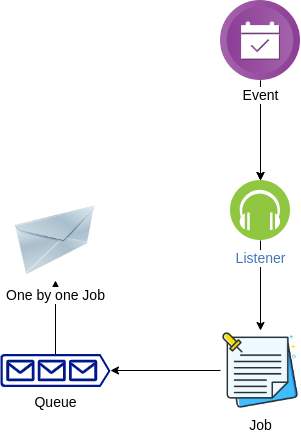

The diagram above was exported from draw.io. Its source (the exported page's mxGraphModel, read from the mxfile embedded in the PNG):
<mxGraphModel dx="1145" dy="538" grid="1" gridSize="10" guides="1" tooltips="1" connect="1" arrows="1" fold="1" page="1" pageScale="1" pageWidth="850" pageHeight="1100" math="0" shadow="0">
  <root>
    <mxCell id="0" />
    <mxCell id="1" parent="0" />
    <mxCell id="0fX4cJ2Axdh3SQUcU-KM-6" value="" style="edgeStyle=orthogonalEdgeStyle;rounded=0;orthogonalLoop=1;jettySize=auto;html=1;" edge="1" parent="1" source="0fX4cJ2Axdh3SQUcU-KM-4" target="0fX4cJ2Axdh3SQUcU-KM-5">
      <mxGeometry relative="1" as="geometry" />
    </mxCell>
    <mxCell id="0fX4cJ2Axdh3SQUcU-KM-11" value="" style="edgeStyle=orthogonalEdgeStyle;rounded=0;orthogonalLoop=1;jettySize=auto;html=1;" edge="1" parent="1" source="0fX4cJ2Axdh3SQUcU-KM-4" target="0fX4cJ2Axdh3SQUcU-KM-5">
      <mxGeometry relative="1" as="geometry" />
    </mxCell>
    <mxCell id="0fX4cJ2Axdh3SQUcU-KM-4" value="&lt;font style=&quot;font-size: 14px;&quot;&gt;Event&lt;/font&gt;" style="shape=image;html=1;verticalAlign=top;verticalLabelPosition=bottom;labelBackgroundColor=#ffffff;imageAspect=0;aspect=fixed;image=https://cdn4.iconfinder.com/data/icons/ios-web-user-interface-multi-circle-flat-vol-4/512/Calendar_event_check_date_ok-128.png" vertex="1" parent="1">
      <mxGeometry x="440" y="100" width="80" height="80" as="geometry" />
    </mxCell>
    <mxCell id="0fX4cJ2Axdh3SQUcU-KM-10" value="" style="edgeStyle=orthogonalEdgeStyle;rounded=0;orthogonalLoop=1;jettySize=auto;html=1;" edge="1" parent="1" source="0fX4cJ2Axdh3SQUcU-KM-5" target="0fX4cJ2Axdh3SQUcU-KM-7">
      <mxGeometry relative="1" as="geometry" />
    </mxCell>
    <mxCell id="0fX4cJ2Axdh3SQUcU-KM-5" value="&lt;font style=&quot;font-size: 14px;&quot;&gt;Listener&lt;/font&gt;" style="aspect=fixed;perimeter=ellipsePerimeter;html=1;align=center;shadow=0;dashed=0;fontColor=#4277BB;labelBackgroundColor=#ffffff;fontSize=12;spacingTop=3;image;image=img/lib/ibm/blockchain/event_listener.svg;" vertex="1" parent="1">
      <mxGeometry x="450" y="280" width="60" height="60" as="geometry" />
    </mxCell>
    <mxCell id="0fX4cJ2Axdh3SQUcU-KM-9" value="" style="edgeStyle=orthogonalEdgeStyle;rounded=0;orthogonalLoop=1;jettySize=auto;html=1;" edge="1" parent="1" source="0fX4cJ2Axdh3SQUcU-KM-7" target="0fX4cJ2Axdh3SQUcU-KM-8">
      <mxGeometry relative="1" as="geometry" />
    </mxCell>
    <mxCell id="0fX4cJ2Axdh3SQUcU-KM-7" value="&lt;font style=&quot;font-size: 14px;&quot;&gt;Job&lt;/font&gt;" style="shape=image;html=1;verticalAlign=top;verticalLabelPosition=bottom;labelBackgroundColor=#ffffff;imageAspect=0;aspect=fixed;image=https://cdn0.iconfinder.com/data/icons/job-seeker/256/notes_job_seeker_employee_unemployee_work-128.png" vertex="1" parent="1">
      <mxGeometry x="440" y="430" width="80" height="80" as="geometry" />
    </mxCell>
    <mxCell id="0fX4cJ2Axdh3SQUcU-KM-13" value="" style="edgeStyle=orthogonalEdgeStyle;rounded=0;orthogonalLoop=1;jettySize=auto;html=1;fontSize=14;" edge="1" parent="1" source="0fX4cJ2Axdh3SQUcU-KM-8" target="0fX4cJ2Axdh3SQUcU-KM-12">
      <mxGeometry relative="1" as="geometry" />
    </mxCell>
    <mxCell id="0fX4cJ2Axdh3SQUcU-KM-8" value="&lt;font style=&quot;font-size: 14px;&quot;&gt;Queue&lt;/font&gt;" style="sketch=0;aspect=fixed;pointerEvents=1;shadow=0;dashed=0;html=1;strokeColor=none;labelPosition=center;verticalLabelPosition=bottom;verticalAlign=top;align=center;fillColor=#00188D;shape=mxgraph.azure.queue_generic;direction=east;" vertex="1" parent="1">
      <mxGeometry x="220" y="453.5" width="110" height="33" as="geometry" />
    </mxCell>
    <mxCell id="0fX4cJ2Axdh3SQUcU-KM-12" value="One by one Job" style="image;html=1;image=img/lib/clip_art/networking/Email_128x128.png;fontSize=14;" vertex="1" parent="1">
      <mxGeometry x="235" y="300" width="80" height="80" as="geometry" />
    </mxCell>
  </root>
</mxGraphModel>